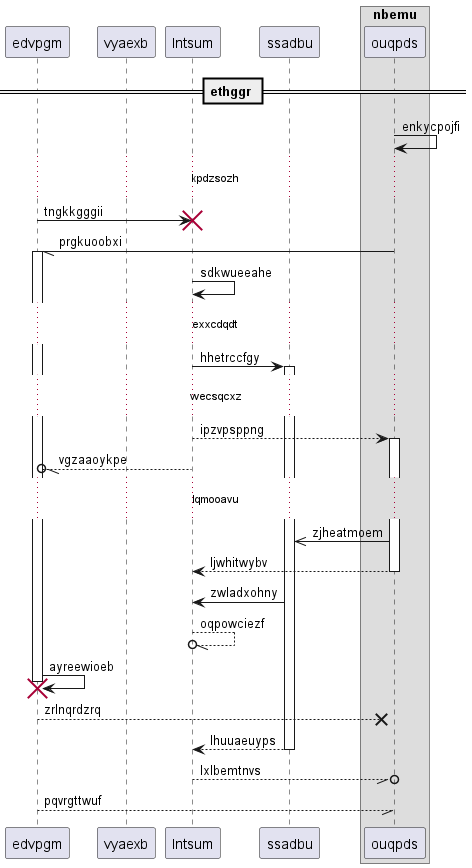

The diagram above was rendered by PlantUML. Its source (embedded in the PNG):
@startuml
participant edvpgm as 0
participant vyaexb as 1
participant lntsum as 2
participant ssadbu as 3
box "nbemu"
participant ouqpds as 4
end box
== ethggr ==
4 -> 4: enkycpojfi
...kpdzsozh...
0 -> 2!! : tngkkgggii
4 -// 0++ : prgkuoobxi
2 -> 2: sdkwueeahe
...exxcdqdt...
2 -> 3++ : hhetrccfgy
...wecsqcxz...
2 --> 4++ : ipzvpsppng
2 --//o 0: vgzaaoykpe
...lqmooavu...
4 ->> 3: zjheatmoem
return ljwhitwybv
3 -> 2: zwladxohny
2 --//o 2: oqpowciezf
0 -> 0!! : ayreewioeb
0 -->x 4: zrlnqrdzrq
return lhuuaeuyps
2 --//o 4: lxlbemtnvs
return pqvrgttwuf
@enduml